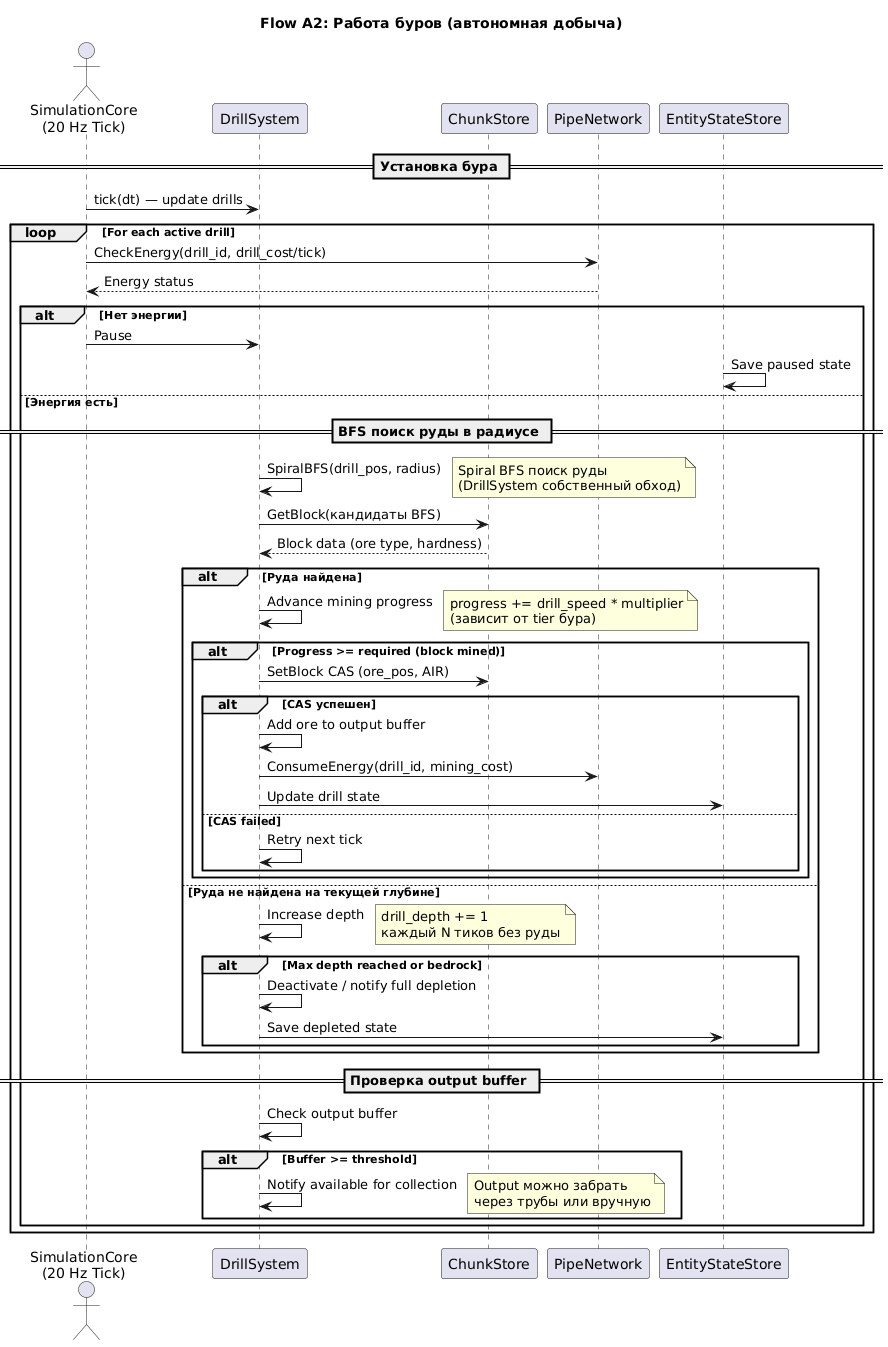

The diagram above was rendered by PlantUML. Its source (embedded in the PNG):
@startuml autonomous-drilling
title **Flow A2: Работа буров (автономная добыча)**

actor "SimulationCore\n(20 Hz Tick)" as Tick
participant "DrillSystem" as Drill
participant "ChunkStore" as CS
participant "PipeNetwork" as PN
participant "EntityStateStore" as ESS

== Установка бура ==

Tick -> Drill: tick(dt) — update drills

loop For each active drill
    Tick -> PN: CheckEnergy(drill_id, drill_cost/tick)
    PN --> Tick: Energy status

    alt Нет энергии
        Tick -> Drill: Pause
        ESS -> ESS: Save paused state
    else Энергия есть

        == BFS поиск руды в радиусе ==

        Drill -> Drill: SpiralBFS(drill_pos, radius)
        note right: Spiral BFS поиск руды\n(DrillSystem собственный обход)
        Drill -> CS: GetBlock(кандидаты BFS)
        CS --> Drill: Block data (ore type, hardness)

        alt Руда найдена
            Drill -> Drill: Advance mining progress
            note right: progress += drill_speed * multiplier\n(зависит от tier бура)

            alt Progress >= required (block mined)
                Drill -> CS: SetBlock CAS (ore_pos, AIR)
                alt CAS успешен
                    Drill -> Drill: Add ore to output buffer
                    Drill -> PN: ConsumeEnergy(drill_id, mining_cost)
                    Drill -> ESS: Update drill state
                else CAS failed
                    Drill -> Drill: Retry next tick
                end
            end
        else Руда не найдена на текущей глубине
            Drill -> Drill: Increase depth
            note right: drill_depth += 1\nкаждый N тиков без руды

            alt Max depth reached or bedrock
                Drill -> Drill: Deactivate / notify full depletion
                Drill -> ESS: Save depleted state
            end
        end

        == Проверка output buffer ==

        Drill -> Drill: Check output buffer
        alt Buffer >= threshold
            Drill -> Drill: Notify available for collection
            note right: Output можно забрать\nчерез трубы или вручную
        end
    end
end

@enduml